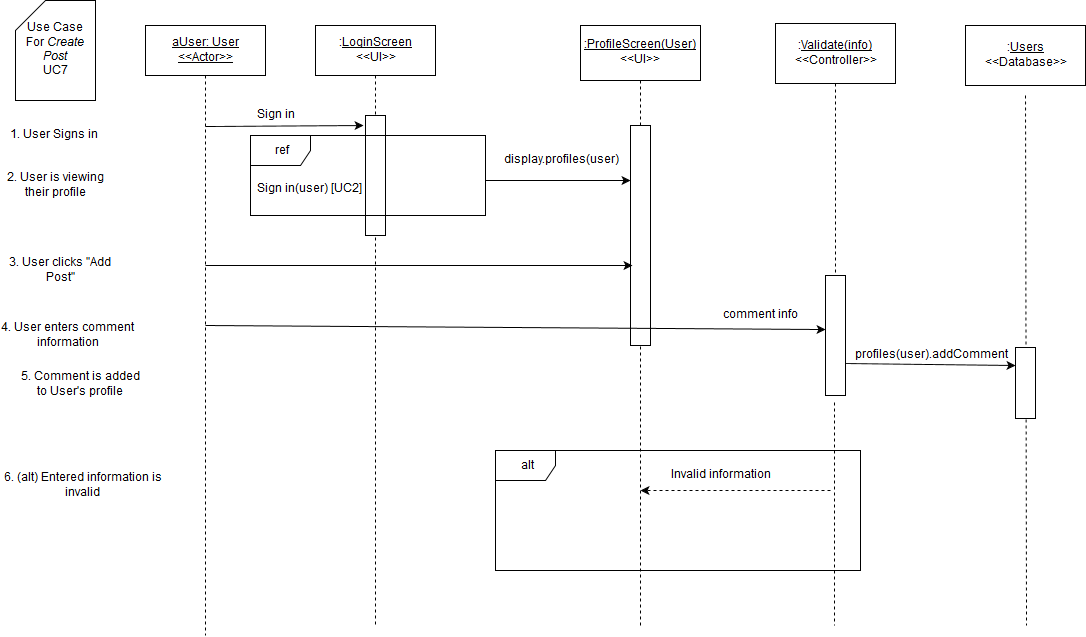

The diagram above was exported from draw.io. Its source (the exported page's mxGraphModel, read from the mxfile embedded in the PNG):
<mxGraphModel dx="1430" dy="748" grid="1" gridSize="10" guides="1" tooltips="1" connect="1" arrows="1" fold="1" page="1" pageScale="1" pageWidth="826" pageHeight="1169" background="#ffffff" math="0" shadow="0">
  <root>
    <mxCell id="0" />
    <mxCell id="1" parent="0" />
    <mxCell id="3" value="" style="endArrow=none;html=1;dashed=1;exitX=0.5;exitY=1;endFill=0;" parent="1" source="7" edge="1">
      <mxGeometry x="380" y="130" width="50" height="50" as="geometry">
        <mxPoint x="150" y="590" as="sourcePoint" />
        <mxPoint x="380" y="680" as="targetPoint" />
      </mxGeometry>
    </mxCell>
    <mxCell id="4" value="" style="whiteSpace=wrap;html=1;" parent="1" vertex="1">
      <mxGeometry x="370" y="170" width="20" height="120" as="geometry" />
    </mxCell>
    <mxCell id="5" value="&lt;u&gt;aUser: User&lt;br&gt;&amp;lt;&amp;lt;Actor&amp;gt;&amp;gt;&lt;br&gt;&lt;/u&gt;" style="whiteSpace=wrap;html=1;" parent="1" vertex="1">
      <mxGeometry x="150" y="80" width="120" height="50" as="geometry" />
    </mxCell>
    <mxCell id="6" value="" style="endArrow=none;html=1;exitX=0.5;exitY=1;endFill=0;dashed=1;" parent="1" source="5" edge="1">
      <mxGeometry x="210" y="130" width="50" height="50" as="geometry">
        <mxPoint x="150" y="190" as="sourcePoint" />
        <mxPoint x="210" y="690" as="targetPoint" />
      </mxGeometry>
    </mxCell>
    <mxCell id="7" value=":&lt;u&gt;LoginScreen&lt;/u&gt;&lt;br&gt;&amp;lt;&amp;lt;UI&amp;gt;&amp;gt;" style="whiteSpace=wrap;html=1;" parent="1" vertex="1">
      <mxGeometry x="320" y="80" width="120" height="50" as="geometry" />
    </mxCell>
    <mxCell id="9" value="Sign in" style="text;html=1;strokeColor=none;fillColor=none;align=center;verticalAlign=middle;whiteSpace=wrap;" parent="1" vertex="1">
      <mxGeometry x="220" y="160" width="120" height="20" as="geometry" />
    </mxCell>
    <mxCell id="10" value="" style="endArrow=classic;html=1;" parent="1" edge="1">
      <mxGeometry x="210" y="181" width="50" height="50" as="geometry">
        <mxPoint x="210" y="181" as="sourcePoint" />
        <mxPoint x="368" y="180" as="targetPoint" />
      </mxGeometry>
    </mxCell>
    <mxCell id="11" value="Use Case &lt;br&gt;For &lt;i&gt;Create Post&lt;/i&gt;&lt;br&gt;UC7" style="shape=card;whiteSpace=wrap;html=1;" parent="1" vertex="1">
      <mxGeometry x="20" y="55" width="80" height="100" as="geometry" />
    </mxCell>
    <mxCell id="12" value="1. User Signs in" style="text;html=1;strokeColor=none;fillColor=none;align=center;verticalAlign=middle;whiteSpace=wrap;" parent="1" vertex="1">
      <mxGeometry x="10" y="180" width="95" height="20" as="geometry" />
    </mxCell>
    <mxCell id="14" value="" style="endArrow=none;html=1;endFill=0;dashed=1;exitX=0.5;exitY=0;" parent="1" source="18" target="15" edge="1">
      <mxGeometry x="645" y="135" width="50" height="50" as="geometry">
        <mxPoint x="655" y="230" as="sourcePoint" />
        <mxPoint x="-145" y="565" as="targetPoint" />
      </mxGeometry>
    </mxCell>
    <mxCell id="15" value="&lt;u&gt;:ProfileScreen(User)&lt;/u&gt;&lt;br&gt;&amp;lt;&amp;lt;UI&amp;gt;&amp;gt;" style="whiteSpace=wrap;html=1;" parent="1" vertex="1">
      <mxGeometry x="585" y="80" width="120" height="55" as="geometry" />
    </mxCell>
    <mxCell id="16" value="Sign in(user) [UC2]" style="text;html=1;resizable=0;points=[];autosize=1;align=left;verticalAlign=top;spacingTop=-4;" parent="1" vertex="1">
      <mxGeometry x="260" y="235" width="120" height="20" as="geometry" />
    </mxCell>
    <mxCell id="17" value="ref" style="shape=umlFrame;whiteSpace=wrap;fillColor=#ffffff;strokeColor=#000000;labelBackgroundColor=none;labelBorderColor=none;html=1;" parent="1" vertex="1">
      <mxGeometry x="255" y="190" width="235" height="80" as="geometry" />
    </mxCell>
    <mxCell id="18" value="" style="whiteSpace=wrap;html=1;" parent="1" vertex="1">
      <mxGeometry x="635" y="180" width="20" height="220" as="geometry" />
    </mxCell>
    <mxCell id="19" value="" style="endArrow=none;html=1;endFill=0;dashed=1;" parent="1" target="18" edge="1">
      <mxGeometry x="645" y="359" width="50" height="50" as="geometry">
        <mxPoint x="645" y="680" as="sourcePoint" />
        <mxPoint x="645" y="135" as="targetPoint" />
      </mxGeometry>
    </mxCell>
    <mxCell id="20" value="display.profiles(user)" style="text;html=1;strokeColor=none;fillColor=none;align=center;verticalAlign=middle;whiteSpace=wrap;" parent="1" vertex="1">
      <mxGeometry x="505" y="210" width="120" height="10" as="geometry" />
    </mxCell>
    <mxCell id="21" value="" style="endArrow=classic;html=1;shadow=0;entryX=0;entryY=0.25;" parent="1" target="18" edge="1">
      <mxGeometry x="385" y="280" width="50" height="50" as="geometry">
        <mxPoint x="490" y="235" as="sourcePoint" />
        <mxPoint x="640" y="283" as="targetPoint" />
      </mxGeometry>
    </mxCell>
    <mxCell id="25" value="2. User is viewing their profile" style="text;html=1;strokeColor=none;fillColor=none;align=center;verticalAlign=middle;whiteSpace=wrap;" parent="1" vertex="1">
      <mxGeometry x="10" y="225" width="100" height="30" as="geometry" />
    </mxCell>
    <mxCell id="28" value="3. User clicks &quot;Add Post&quot;" style="text;html=1;strokeColor=none;fillColor=none;align=center;verticalAlign=middle;whiteSpace=wrap;labelBackgroundColor=none;" parent="1" vertex="1">
      <mxGeometry x="10" y="310" width="110" height="30" as="geometry" />
    </mxCell>
    <mxCell id="45" value=":&lt;u&gt;Users&lt;/u&gt;&lt;br&gt;&amp;lt;&amp;lt;Database&amp;gt;&amp;gt;" style="whiteSpace=wrap;html=1;" parent="1" vertex="1">
      <mxGeometry x="970" y="80" width="120" height="60" as="geometry" />
    </mxCell>
    <mxCell id="46" value="" style="endArrow=none;html=1;shadow=0;exitX=0.46;exitY=1.055;endFill=0;dashed=1;exitPerimeter=0;" parent="1" edge="1">
      <mxGeometry x="1030" y="150" width="50" height="50" as="geometry">
        <mxPoint x="1030" y="150" as="sourcePoint" />
        <mxPoint x="1031" y="680" as="targetPoint" />
      </mxGeometry>
    </mxCell>
    <mxCell id="48" value="" style="whiteSpace=wrap;html=1;" parent="1" vertex="1">
      <mxGeometry x="1020" y="402" width="20" height="71" as="geometry" />
    </mxCell>
    <mxCell id="83" value="4. User enters comment information" style="text;html=1;strokeColor=none;fillColor=none;align=center;verticalAlign=middle;whiteSpace=wrap;" parent="1" vertex="1">
      <mxGeometry x="5" y="370" width="135" height="40" as="geometry" />
    </mxCell>
    <mxCell id="85" value="" style="endArrow=classic;html=1;shadow=0;entryX=0;entryY=0.45;entryPerimeter=0;" parent="1" edge="1" target="121">
      <mxGeometry width="50" height="50" relative="1" as="geometry">
        <mxPoint x="210" y="380" as="sourcePoint" />
        <mxPoint x="827" y="480" as="targetPoint" />
      </mxGeometry>
    </mxCell>
    <mxCell id="118" value=":&lt;u&gt;Validate(info)&lt;/u&gt;&lt;br&gt;&amp;lt;&amp;lt;Controller&amp;gt;&amp;gt;" style="whiteSpace=wrap;html=1;" parent="1" vertex="1">
      <mxGeometry x="780" y="78" width="120" height="60" as="geometry" />
    </mxCell>
    <mxCell id="120" value="" style="endArrow=none;html=1;shadow=0;exitX=0.46;exitY=1.055;endFill=0;dashed=1;exitPerimeter=0;" parent="1" source="121" edge="1">
      <mxGeometry x="840" y="138" width="50" height="50" as="geometry">
        <mxPoint x="840" y="138" as="sourcePoint" />
        <mxPoint x="839" y="680" as="targetPoint" />
      </mxGeometry>
    </mxCell>
    <mxCell id="121" value="" style="whiteSpace=wrap;html=1;" parent="1" vertex="1">
      <mxGeometry x="830" y="330" width="20" height="120" as="geometry" />
    </mxCell>
    <mxCell id="122" value="" style="endArrow=none;html=1;shadow=0;exitX=0.46;exitY=1.055;endFill=0;dashed=1;exitPerimeter=0;" parent="1" target="121" edge="1">
      <mxGeometry x="840" y="138" width="50" height="50" as="geometry">
        <mxPoint x="840" y="138" as="sourcePoint" />
        <mxPoint x="841" y="640" as="targetPoint" />
      </mxGeometry>
    </mxCell>
    <mxCell id="123" value="comment info&lt;br&gt;" style="text;html=1;strokeColor=none;fillColor=none;align=center;verticalAlign=middle;whiteSpace=wrap;" parent="1" vertex="1">
      <mxGeometry x="720" y="360" width="90" height="20" as="geometry" />
    </mxCell>
    <mxCell id="124" value="alt" style="shape=umlFrame;whiteSpace=wrap;html=1;" parent="1" vertex="1">
      <mxGeometry x="500" y="505" width="365" height="120" as="geometry" />
    </mxCell>
    <mxCell id="125" value="5. Comment is added to User's profile" style="text;html=1;strokeColor=none;fillColor=none;align=center;verticalAlign=middle;whiteSpace=wrap;" parent="1" vertex="1">
      <mxGeometry x="20" y="429" width="130" height="20" as="geometry" />
    </mxCell>
    <mxCell id="126" value="" style="endArrow=classic;html=1;shadow=0;entryX=0;entryY=0.25;" parent="1" target="48" edge="1">
      <mxGeometry width="50" height="50" relative="1" as="geometry">
        <mxPoint x="850" y="418" as="sourcePoint" />
        <mxPoint x="1185" y="518" as="targetPoint" />
      </mxGeometry>
    </mxCell>
    <mxCell id="128" value="profiles(user).addComment" style="text;html=1;strokeColor=none;fillColor=none;align=center;verticalAlign=middle;whiteSpace=wrap;" parent="1" vertex="1">
      <mxGeometry x="850" y="400" width="170" height="20" as="geometry" />
    </mxCell>
    <mxCell id="132" value="6. (alt) Entered information is invalid" style="text;html=1;strokeColor=none;fillColor=none;align=center;verticalAlign=middle;whiteSpace=wrap;" parent="1" vertex="1">
      <mxGeometry x="5" y="525" width="165" height="30" as="geometry" />
    </mxCell>
    <mxCell id="133" value="Invalid information" style="text;html=1;strokeColor=none;fillColor=none;align=center;verticalAlign=middle;whiteSpace=wrap;" parent="1" vertex="1">
      <mxGeometry x="665" y="520" width="120" height="20" as="geometry" />
    </mxCell>
    <mxCell id="134" value="" style="endArrow=classic;html=1;shadow=0;dashed=1;" parent="1" edge="1">
      <mxGeometry x="385" y="405" width="50" height="50" as="geometry">
        <mxPoint x="835" y="545" as="sourcePoint" />
        <mxPoint x="645" y="545" as="targetPoint" />
      </mxGeometry>
    </mxCell>
    <mxCell id="137" value="" style="endArrow=classic;html=1;shadow=0;entryX=0.1;entryY=0.636;entryPerimeter=0;" edge="1" parent="1" target="18">
      <mxGeometry width="50" height="50" relative="1" as="geometry">
        <mxPoint x="210" y="320" as="sourcePoint" />
        <mxPoint x="60" y="780" as="targetPoint" />
      </mxGeometry>
    </mxCell>
  </root>
</mxGraphModel>